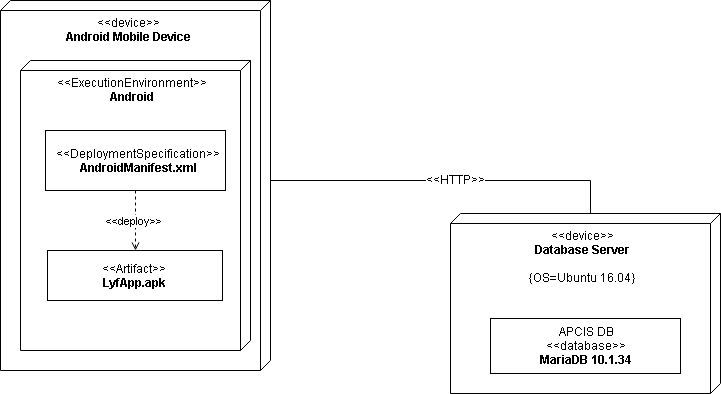

The diagram above was exported from draw.io. Its source (the exported page's mxGraphModel, read from the mxfile embedded in the PNG):
<mxGraphModel dx="1010" dy="533" grid="1" gridSize="10" guides="1" tooltips="1" connect="1" arrows="1" fold="1" page="1" pageScale="1" pageWidth="850" pageHeight="1100" math="0" shadow="0">
  <root>
    <mxCell id="0" />
    <mxCell id="1" parent="0" />
    <mxCell id="HwXEx0HIV3p5LGEkEjhA-27" value="" style="group" parent="1" vertex="1" connectable="0">
      <mxGeometry x="510" y="713" width="270" height="180" as="geometry" />
    </mxCell>
    <mxCell id="HwXEx0HIV3p5LGEkEjhA-2" value="&amp;lt;&amp;lt;device&amp;gt;&amp;gt;&lt;br&gt;&lt;b&gt;Database Server&lt;br&gt;&lt;/b&gt;&lt;br&gt;{OS=Ubuntu 16.04}&lt;br&gt;&lt;div style=&quot;text-align: center&quot;&gt;&lt;/div&gt;" style="verticalAlign=top;align=center;spacingTop=8;spacingLeft=2;spacingRight=12;shape=cube;size=10;direction=south;fontStyle=0;html=1;" parent="HwXEx0HIV3p5LGEkEjhA-27" vertex="1">
      <mxGeometry width="270" height="180" as="geometry" />
    </mxCell>
    <mxCell id="HwXEx0HIV3p5LGEkEjhA-26" value="APCIS DB&lt;br&gt;&amp;lt;&amp;lt;database&amp;gt;&amp;gt;&lt;br&gt;&lt;b&gt;MariaDB 10.1.34&lt;/b&gt;&lt;br&gt;" style="html=1;align=center;" parent="HwXEx0HIV3p5LGEkEjhA-27" vertex="1">
      <mxGeometry x="40" y="105" width="190" height="55" as="geometry" />
    </mxCell>
    <mxCell id="HwXEx0HIV3p5LGEkEjhA-29" value="" style="group" parent="1" vertex="1" connectable="0">
      <mxGeometry x="60" y="500" width="270" height="370" as="geometry" />
    </mxCell>
    <mxCell id="HwXEx0HIV3p5LGEkEjhA-13" value="&lt;div style=&quot;text-align: center&quot;&gt;&lt;span&gt;&amp;lt;&amp;lt;device&amp;gt;&amp;gt;&lt;/span&gt;&lt;/div&gt;&lt;b&gt;&lt;div style=&quot;text-align: center&quot;&gt;&lt;b&gt;Android Mobile Device&lt;/b&gt;&lt;/div&gt;&lt;/b&gt;" style="verticalAlign=top;align=center;spacingTop=8;spacingLeft=2;spacingRight=12;shape=cube;size=10;direction=south;fontStyle=0;html=1;" parent="HwXEx0HIV3p5LGEkEjhA-29" vertex="1">
      <mxGeometry width="270" height="370" as="geometry" />
    </mxCell>
    <mxCell id="HwXEx0HIV3p5LGEkEjhA-15" value="&amp;lt;&amp;lt;ExecutionEnvironment&amp;gt;&amp;gt;&lt;br&gt;&lt;b&gt;Android&lt;/b&gt;&lt;br&gt;" style="verticalAlign=top;align=center;spacingTop=8;spacingLeft=2;spacingRight=12;shape=cube;size=10;direction=south;fontStyle=0;html=1;" parent="HwXEx0HIV3p5LGEkEjhA-29" vertex="1">
      <mxGeometry x="20" y="60" width="230" height="290" as="geometry" />
    </mxCell>
    <mxCell id="HwXEx0HIV3p5LGEkEjhA-21" value="&amp;lt;&amp;lt;DeploymentSpecification&amp;gt;&amp;gt;&lt;br&gt;&lt;b&gt;AndroidManifest.xml&lt;/b&gt;&lt;br&gt;" style="html=1;align=center;" parent="HwXEx0HIV3p5LGEkEjhA-29" vertex="1">
      <mxGeometry x="45" y="130" width="180" height="60" as="geometry" />
    </mxCell>
    <mxCell id="HwXEx0HIV3p5LGEkEjhA-22" value="&amp;lt;&amp;lt;Artifact&amp;gt;&amp;gt;&lt;br&gt;&lt;b&gt;LyfApp.apk&lt;/b&gt;&lt;br&gt;" style="html=1;align=center;" parent="HwXEx0HIV3p5LGEkEjhA-29" vertex="1">
      <mxGeometry x="47" y="250" width="175" height="50" as="geometry" />
    </mxCell>
    <mxCell id="HwXEx0HIV3p5LGEkEjhA-23" value="&amp;lt;&amp;lt;deploy&amp;gt;&amp;gt;" style="edgeStyle=orthogonalEdgeStyle;rounded=0;orthogonalLoop=1;jettySize=auto;html=1;exitX=0.5;exitY=1;exitDx=0;exitDy=0;endArrow=open;endFill=0;dashed=1;" parent="HwXEx0HIV3p5LGEkEjhA-29" source="HwXEx0HIV3p5LGEkEjhA-21" target="HwXEx0HIV3p5LGEkEjhA-22" edge="1">
      <mxGeometry relative="1" as="geometry" />
    </mxCell>
    <mxCell id="HwXEx0HIV3p5LGEkEjhA-33" style="edgeStyle=orthogonalEdgeStyle;rounded=0;orthogonalLoop=1;jettySize=auto;html=1;exitX=0;exitY=0;exitDx=180;exitDy=0;exitPerimeter=0;entryX=0;entryY=0;entryDx=0;entryDy=130;entryPerimeter=0;endArrow=none;endFill=0;" parent="1" source="HwXEx0HIV3p5LGEkEjhA-13" target="HwXEx0HIV3p5LGEkEjhA-2" edge="1">
      <mxGeometry relative="1" as="geometry" />
    </mxCell>
    <mxCell id="HwXEx0HIV3p5LGEkEjhA-35" value="&amp;lt;&amp;lt;HTTP&amp;gt;&amp;gt;" style="text;html=1;resizable=0;points=[];align=center;verticalAlign=middle;labelBackgroundColor=#ffffff;" parent="HwXEx0HIV3p5LGEkEjhA-33" vertex="1" connectable="0">
      <mxGeometry x="0.0457" y="2" relative="1" as="geometry">
        <mxPoint as="offset" />
      </mxGeometry>
    </mxCell>
  </root>
</mxGraphModel>